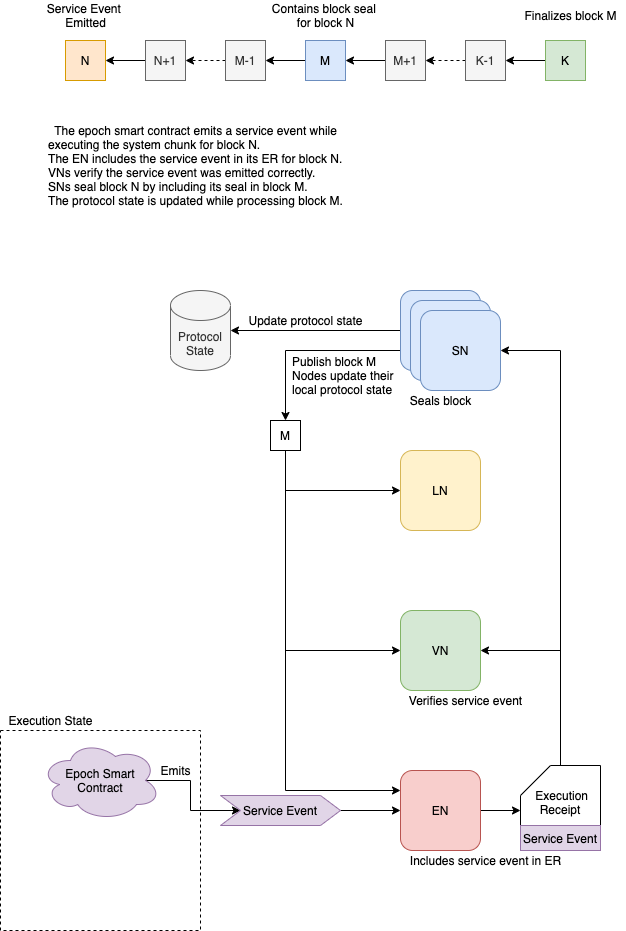

The diagram above was exported from draw.io. Its source (the exported page's mxGraphModel, read from the mxfile embedded in the PNG):
<mxGraphModel dx="1298" dy="834" grid="1" gridSize="10" guides="1" tooltips="1" connect="1" arrows="1" fold="1" page="1" pageScale="1" pageWidth="850" pageHeight="1100" math="0" shadow="0">
  <root>
    <mxCell id="V_6n_n-N1hdIIuSFhXzH-0" />
    <mxCell id="V_6n_n-N1hdIIuSFhXzH-1" parent="V_6n_n-N1hdIIuSFhXzH-0" />
    <mxCell id="zZe_jbqw1wDplZuc4H7v-7" value="" style="whiteSpace=wrap;html=1;aspect=fixed;fillColor=none;dashed=1;" vertex="1" parent="V_6n_n-N1hdIIuSFhXzH-1">
      <mxGeometry x="120" y="770" width="200" height="200" as="geometry" />
    </mxCell>
    <mxCell id="zZe_jbqw1wDplZuc4H7v-19" style="edgeStyle=orthogonalEdgeStyle;rounded=0;orthogonalLoop=1;jettySize=auto;html=1;exitX=1;exitY=0.5;exitDx=0;exitDy=0;entryX=0;entryY=0;entryDx=0;entryDy=45;entryPerimeter=0;" edge="1" parent="V_6n_n-N1hdIIuSFhXzH-1" source="zZe_jbqw1wDplZuc4H7v-0" target="zZe_jbqw1wDplZuc4H7v-15">
      <mxGeometry relative="1" as="geometry" />
    </mxCell>
    <mxCell id="zZe_jbqw1wDplZuc4H7v-0" value="EN" style="rounded=1;whiteSpace=wrap;html=1;fillColor=#f8cecc;strokeColor=#b85450;" vertex="1" parent="V_6n_n-N1hdIIuSFhXzH-1">
      <mxGeometry x="520" y="810" width="80" height="80" as="geometry" />
    </mxCell>
    <mxCell id="zZe_jbqw1wDplZuc4H7v-26" style="edgeStyle=orthogonalEdgeStyle;rounded=0;orthogonalLoop=1;jettySize=auto;html=1;exitX=0;exitY=0.5;exitDx=0;exitDy=0;entryX=1;entryY=0.5;entryDx=0;entryDy=0;entryPerimeter=0;" edge="1" parent="V_6n_n-N1hdIIuSFhXzH-1" source="zZe_jbqw1wDplZuc4H7v-1" target="zZe_jbqw1wDplZuc4H7v-25">
      <mxGeometry relative="1" as="geometry" />
    </mxCell>
    <mxCell id="VT0sV5I-rjQQlc_6_EVe-17" style="edgeStyle=orthogonalEdgeStyle;rounded=0;orthogonalLoop=1;jettySize=auto;html=1;exitX=0;exitY=0.75;exitDx=0;exitDy=0;entryX=0.5;entryY=0;entryDx=0;entryDy=0;" edge="1" parent="V_6n_n-N1hdIIuSFhXzH-1" source="zZe_jbqw1wDplZuc4H7v-1" target="VT0sV5I-rjQQlc_6_EVe-16">
      <mxGeometry relative="1" as="geometry" />
    </mxCell>
    <mxCell id="zZe_jbqw1wDplZuc4H7v-1" value="SN" style="rounded=1;whiteSpace=wrap;html=1;fillColor=#dae8fc;strokeColor=#6c8ebf;" vertex="1" parent="V_6n_n-N1hdIIuSFhXzH-1">
      <mxGeometry x="520" y="330" width="80" height="80" as="geometry" />
    </mxCell>
    <mxCell id="zZe_jbqw1wDplZuc4H7v-2" value="SN" style="rounded=1;whiteSpace=wrap;html=1;fillColor=#dae8fc;strokeColor=#6c8ebf;" vertex="1" parent="V_6n_n-N1hdIIuSFhXzH-1">
      <mxGeometry x="530" y="340" width="80" height="80" as="geometry" />
    </mxCell>
    <mxCell id="zZe_jbqw1wDplZuc4H7v-3" value="SN" style="rounded=1;whiteSpace=wrap;html=1;fillColor=#dae8fc;strokeColor=#6c8ebf;" vertex="1" parent="V_6n_n-N1hdIIuSFhXzH-1">
      <mxGeometry x="540" y="350" width="80" height="80" as="geometry" />
    </mxCell>
    <mxCell id="zZe_jbqw1wDplZuc4H7v-4" value="VN" style="rounded=1;whiteSpace=wrap;html=1;fillColor=#d5e8d4;strokeColor=#82b366;" vertex="1" parent="V_6n_n-N1hdIIuSFhXzH-1">
      <mxGeometry x="520" y="650" width="80" height="80" as="geometry" />
    </mxCell>
    <mxCell id="zZe_jbqw1wDplZuc4H7v-5" value="LN" style="rounded=1;whiteSpace=wrap;html=1;fillColor=#fff2cc;strokeColor=#d6b656;" vertex="1" parent="V_6n_n-N1hdIIuSFhXzH-1">
      <mxGeometry x="520" y="490" width="80" height="80" as="geometry" />
    </mxCell>
    <mxCell id="zZe_jbqw1wDplZuc4H7v-11" style="edgeStyle=orthogonalEdgeStyle;rounded=0;orthogonalLoop=1;jettySize=auto;html=1;exitX=0.875;exitY=0.5;exitDx=0;exitDy=0;exitPerimeter=0;entryX=0;entryY=0.5;entryDx=0;entryDy=0;" edge="1" parent="V_6n_n-N1hdIIuSFhXzH-1" source="zZe_jbqw1wDplZuc4H7v-6" target="zZe_jbqw1wDplZuc4H7v-9">
      <mxGeometry relative="1" as="geometry" />
    </mxCell>
    <mxCell id="zZe_jbqw1wDplZuc4H7v-6" value="Epoch Smart Contract" style="ellipse;shape=cloud;whiteSpace=wrap;html=1;fillColor=#e1d5e7;strokeColor=#9673a6;" vertex="1" parent="V_6n_n-N1hdIIuSFhXzH-1">
      <mxGeometry x="160" y="780" width="120" height="80" as="geometry" />
    </mxCell>
    <mxCell id="zZe_jbqw1wDplZuc4H7v-8" value="Execution State" style="text;html=1;align=center;verticalAlign=middle;resizable=0;points=[];autosize=1;" vertex="1" parent="V_6n_n-N1hdIIuSFhXzH-1">
      <mxGeometry x="120" y="750" width="100" height="20" as="geometry" />
    </mxCell>
    <mxCell id="zZe_jbqw1wDplZuc4H7v-12" style="edgeStyle=orthogonalEdgeStyle;rounded=0;orthogonalLoop=1;jettySize=auto;html=1;exitX=1;exitY=0.5;exitDx=0;exitDy=0;entryX=0;entryY=0.5;entryDx=0;entryDy=0;" edge="1" parent="V_6n_n-N1hdIIuSFhXzH-1" source="zZe_jbqw1wDplZuc4H7v-9" target="zZe_jbqw1wDplZuc4H7v-0">
      <mxGeometry relative="1" as="geometry" />
    </mxCell>
    <mxCell id="zZe_jbqw1wDplZuc4H7v-9" value="Service Event" style="shape=step;perimeter=stepPerimeter;whiteSpace=wrap;html=1;fixedSize=1;fillColor=#e1d5e7;strokeColor=#9673a6;" vertex="1" parent="V_6n_n-N1hdIIuSFhXzH-1">
      <mxGeometry x="340" y="835" width="120" height="30" as="geometry" />
    </mxCell>
    <mxCell id="zZe_jbqw1wDplZuc4H7v-13" value="Emits" style="text;html=1;align=center;verticalAlign=middle;resizable=0;points=[];autosize=1;" vertex="1" parent="V_6n_n-N1hdIIuSFhXzH-1">
      <mxGeometry x="270" y="800" width="50" height="20" as="geometry" />
    </mxCell>
    <mxCell id="zZe_jbqw1wDplZuc4H7v-20" style="edgeStyle=orthogonalEdgeStyle;rounded=0;orthogonalLoop=1;jettySize=auto;html=1;entryX=1;entryY=0.5;entryDx=0;entryDy=0;exitX=0.5;exitY=0;exitDx=0;exitDy=0;exitPerimeter=0;" edge="1" parent="V_6n_n-N1hdIIuSFhXzH-1" source="zZe_jbqw1wDplZuc4H7v-15" target="zZe_jbqw1wDplZuc4H7v-3">
      <mxGeometry relative="1" as="geometry" />
    </mxCell>
    <mxCell id="zZe_jbqw1wDplZuc4H7v-21" style="edgeStyle=orthogonalEdgeStyle;rounded=0;orthogonalLoop=1;jettySize=auto;html=1;exitX=0.5;exitY=0;exitDx=0;exitDy=0;exitPerimeter=0;entryX=1;entryY=0.5;entryDx=0;entryDy=0;" edge="1" parent="V_6n_n-N1hdIIuSFhXzH-1" source="zZe_jbqw1wDplZuc4H7v-15" target="zZe_jbqw1wDplZuc4H7v-4">
      <mxGeometry relative="1" as="geometry" />
    </mxCell>
    <mxCell id="zZe_jbqw1wDplZuc4H7v-15" value="&lt;br&gt;&amp;nbsp;Execution Receipt" style="shape=card;whiteSpace=wrap;html=1;fillColor=#ffffff;" vertex="1" parent="V_6n_n-N1hdIIuSFhXzH-1">
      <mxGeometry x="640" y="805" width="80" height="60" as="geometry" />
    </mxCell>
    <mxCell id="zZe_jbqw1wDplZuc4H7v-17" value="Service Event" style="rounded=0;whiteSpace=wrap;html=1;fillColor=#e1d5e7;strokeColor=#9673a6;" vertex="1" parent="V_6n_n-N1hdIIuSFhXzH-1">
      <mxGeometry x="640" y="865" width="80" height="25" as="geometry" />
    </mxCell>
    <mxCell id="zZe_jbqw1wDplZuc4H7v-22" value="Verifies service event" style="text;html=1;align=center;verticalAlign=middle;resizable=0;points=[];autosize=1;" vertex="1" parent="V_6n_n-N1hdIIuSFhXzH-1">
      <mxGeometry x="520" y="730" width="130" height="20" as="geometry" />
    </mxCell>
    <mxCell id="zZe_jbqw1wDplZuc4H7v-23" value="Seals block" style="text;html=1;align=center;verticalAlign=middle;resizable=0;points=[];autosize=1;" vertex="1" parent="V_6n_n-N1hdIIuSFhXzH-1">
      <mxGeometry x="520" y="430" width="80" height="20" as="geometry" />
    </mxCell>
    <mxCell id="zZe_jbqw1wDplZuc4H7v-24" value="Includes service event in ER" style="text;html=1;align=center;verticalAlign=middle;resizable=0;points=[];autosize=1;" vertex="1" parent="V_6n_n-N1hdIIuSFhXzH-1">
      <mxGeometry x="520" y="890" width="170" height="20" as="geometry" />
    </mxCell>
    <mxCell id="zZe_jbqw1wDplZuc4H7v-25" value="Protocol State" style="shape=cylinder3;whiteSpace=wrap;html=1;boundedLbl=1;backgroundOutline=1;size=15;fillColor=#f5f5f5;strokeColor=#666666;fontColor=#333333;" vertex="1" parent="V_6n_n-N1hdIIuSFhXzH-1">
      <mxGeometry x="290" y="330" width="60" height="80" as="geometry" />
    </mxCell>
    <mxCell id="zZe_jbqw1wDplZuc4H7v-27" value="Update protocol state" style="text;html=1;align=center;verticalAlign=middle;resizable=0;points=[];autosize=1;" vertex="1" parent="V_6n_n-N1hdIIuSFhXzH-1">
      <mxGeometry x="360" y="350" width="130" height="20" as="geometry" />
    </mxCell>
    <mxCell id="zZe_jbqw1wDplZuc4H7v-28" value="The epoch smart contract emits&amp;nbsp;&lt;span style=&quot;text-align: left&quot;&gt;a service event while&lt;/span&gt;&lt;br&gt;&lt;div style=&quot;text-align: left&quot;&gt;executing the system chunk for block N.&lt;/div&gt;&lt;div style=&quot;text-align: left&quot;&gt;The EN includes the service event in its ER for block N.&lt;/div&gt;&lt;div style=&quot;text-align: left&quot;&gt;VNs verify the service event was emitted correctly.&lt;/div&gt;&lt;div style=&quot;text-align: left&quot;&gt;SNs seal block N by including its seal in block M.&lt;/div&gt;&lt;div style=&quot;text-align: left&quot;&gt;The protocol state is updated while processing block M.&lt;/div&gt;" style="text;html=1;align=center;verticalAlign=middle;resizable=0;points=[];autosize=1;" vertex="1" parent="V_6n_n-N1hdIIuSFhXzH-1">
      <mxGeometry x="160" y="160" width="310" height="90" as="geometry" />
    </mxCell>
    <mxCell id="VT0sV5I-rjQQlc_6_EVe-0" value="N" style="whiteSpace=wrap;html=1;aspect=fixed;fillColor=#ffe6cc;strokeColor=#d79b00;" vertex="1" parent="V_6n_n-N1hdIIuSFhXzH-1">
      <mxGeometry x="185" y="80" width="40" height="40" as="geometry" />
    </mxCell>
    <mxCell id="VT0sV5I-rjQQlc_6_EVe-1" style="edgeStyle=orthogonalEdgeStyle;rounded=0;orthogonalLoop=1;jettySize=auto;html=1;" edge="1" parent="V_6n_n-N1hdIIuSFhXzH-1" source="VT0sV5I-rjQQlc_6_EVe-2" target="VT0sV5I-rjQQlc_6_EVe-0">
      <mxGeometry relative="1" as="geometry" />
    </mxCell>
    <mxCell id="VT0sV5I-rjQQlc_6_EVe-2" value="N+1" style="whiteSpace=wrap;html=1;aspect=fixed;fillColor=#f5f5f5;strokeColor=#666666;fontColor=#333333;" vertex="1" parent="V_6n_n-N1hdIIuSFhXzH-1">
      <mxGeometry x="265" y="80" width="40" height="40" as="geometry" />
    </mxCell>
    <mxCell id="VT0sV5I-rjQQlc_6_EVe-3" style="edgeStyle=orthogonalEdgeStyle;rounded=0;orthogonalLoop=1;jettySize=auto;html=1;entryX=1;entryY=0.5;entryDx=0;entryDy=0;dashed=1;" edge="1" parent="V_6n_n-N1hdIIuSFhXzH-1" source="VT0sV5I-rjQQlc_6_EVe-4">
      <mxGeometry relative="1" as="geometry">
        <mxPoint x="305" y="100" as="targetPoint" />
      </mxGeometry>
    </mxCell>
    <mxCell id="VT0sV5I-rjQQlc_6_EVe-4" value="M-1" style="whiteSpace=wrap;html=1;aspect=fixed;fillColor=#f5f5f5;strokeColor=#666666;fontColor=#333333;" vertex="1" parent="V_6n_n-N1hdIIuSFhXzH-1">
      <mxGeometry x="345" y="80" width="40" height="40" as="geometry" />
    </mxCell>
    <mxCell id="VT0sV5I-rjQQlc_6_EVe-5" style="edgeStyle=orthogonalEdgeStyle;rounded=0;orthogonalLoop=1;jettySize=auto;html=1;entryX=1;entryY=0.5;entryDx=0;entryDy=0;" edge="1" parent="V_6n_n-N1hdIIuSFhXzH-1" source="VT0sV5I-rjQQlc_6_EVe-6" target="VT0sV5I-rjQQlc_6_EVe-4">
      <mxGeometry relative="1" as="geometry" />
    </mxCell>
    <mxCell id="VT0sV5I-rjQQlc_6_EVe-6" value="M" style="whiteSpace=wrap;html=1;aspect=fixed;fillColor=#dae8fc;strokeColor=#6c8ebf;" vertex="1" parent="V_6n_n-N1hdIIuSFhXzH-1">
      <mxGeometry x="425" y="80" width="40" height="40" as="geometry" />
    </mxCell>
    <mxCell id="VT0sV5I-rjQQlc_6_EVe-7" style="edgeStyle=orthogonalEdgeStyle;rounded=0;orthogonalLoop=1;jettySize=auto;html=1;entryX=1;entryY=0.5;entryDx=0;entryDy=0;" edge="1" parent="V_6n_n-N1hdIIuSFhXzH-1" source="VT0sV5I-rjQQlc_6_EVe-8" target="VT0sV5I-rjQQlc_6_EVe-6">
      <mxGeometry relative="1" as="geometry" />
    </mxCell>
    <mxCell id="VT0sV5I-rjQQlc_6_EVe-8" value="M+1" style="whiteSpace=wrap;html=1;aspect=fixed;fillColor=#f5f5f5;strokeColor=#666666;fontColor=#333333;" vertex="1" parent="V_6n_n-N1hdIIuSFhXzH-1">
      <mxGeometry x="505" y="80" width="40" height="40" as="geometry" />
    </mxCell>
    <mxCell id="VT0sV5I-rjQQlc_6_EVe-9" style="edgeStyle=orthogonalEdgeStyle;rounded=0;orthogonalLoop=1;jettySize=auto;html=1;entryX=1;entryY=0.5;entryDx=0;entryDy=0;dashed=1;" edge="1" parent="V_6n_n-N1hdIIuSFhXzH-1" source="VT0sV5I-rjQQlc_6_EVe-10">
      <mxGeometry relative="1" as="geometry">
        <mxPoint x="545" y="100" as="targetPoint" />
      </mxGeometry>
    </mxCell>
    <mxCell id="VT0sV5I-rjQQlc_6_EVe-10" value="K-1" style="whiteSpace=wrap;html=1;aspect=fixed;fillColor=#f5f5f5;strokeColor=#666666;fontColor=#333333;" vertex="1" parent="V_6n_n-N1hdIIuSFhXzH-1">
      <mxGeometry x="585" y="80" width="40" height="40" as="geometry" />
    </mxCell>
    <mxCell id="VT0sV5I-rjQQlc_6_EVe-11" style="edgeStyle=orthogonalEdgeStyle;rounded=0;orthogonalLoop=1;jettySize=auto;html=1;entryX=1;entryY=0.5;entryDx=0;entryDy=0;" edge="1" parent="V_6n_n-N1hdIIuSFhXzH-1" source="VT0sV5I-rjQQlc_6_EVe-12" target="VT0sV5I-rjQQlc_6_EVe-10">
      <mxGeometry relative="1" as="geometry" />
    </mxCell>
    <mxCell id="VT0sV5I-rjQQlc_6_EVe-12" value="K" style="whiteSpace=wrap;html=1;aspect=fixed;fillColor=#d5e8d4;strokeColor=#82b366;" vertex="1" parent="V_6n_n-N1hdIIuSFhXzH-1">
      <mxGeometry x="665" y="80" width="40" height="40" as="geometry" />
    </mxCell>
    <mxCell id="VT0sV5I-rjQQlc_6_EVe-13" value="Service Event &lt;br&gt;Emitted" style="text;html=1;align=center;verticalAlign=middle;resizable=0;points=[];autosize=1;" vertex="1" parent="V_6n_n-N1hdIIuSFhXzH-1">
      <mxGeometry x="160" y="40" width="90" height="30" as="geometry" />
    </mxCell>
    <mxCell id="VT0sV5I-rjQQlc_6_EVe-14" value="Contains block seal &lt;br&gt;for block N" style="text;html=1;align=center;verticalAlign=middle;resizable=0;points=[];autosize=1;" vertex="1" parent="V_6n_n-N1hdIIuSFhXzH-1">
      <mxGeometry x="385" y="40" width="120" height="30" as="geometry" />
    </mxCell>
    <mxCell id="VT0sV5I-rjQQlc_6_EVe-15" value="Finalizes block M" style="text;html=1;align=center;verticalAlign=middle;resizable=0;points=[];autosize=1;" vertex="1" parent="V_6n_n-N1hdIIuSFhXzH-1">
      <mxGeometry x="635" y="45" width="110" height="20" as="geometry" />
    </mxCell>
    <mxCell id="VT0sV5I-rjQQlc_6_EVe-18" style="edgeStyle=orthogonalEdgeStyle;rounded=0;orthogonalLoop=1;jettySize=auto;html=1;entryX=0;entryY=0.5;entryDx=0;entryDy=0;exitX=0.5;exitY=1;exitDx=0;exitDy=0;" edge="1" parent="V_6n_n-N1hdIIuSFhXzH-1" source="VT0sV5I-rjQQlc_6_EVe-16" target="zZe_jbqw1wDplZuc4H7v-5">
      <mxGeometry relative="1" as="geometry" />
    </mxCell>
    <mxCell id="VT0sV5I-rjQQlc_6_EVe-19" style="edgeStyle=orthogonalEdgeStyle;rounded=0;orthogonalLoop=1;jettySize=auto;html=1;exitX=0.5;exitY=1;exitDx=0;exitDy=0;entryX=0;entryY=0.5;entryDx=0;entryDy=0;" edge="1" parent="V_6n_n-N1hdIIuSFhXzH-1" source="VT0sV5I-rjQQlc_6_EVe-16" target="zZe_jbqw1wDplZuc4H7v-4">
      <mxGeometry relative="1" as="geometry" />
    </mxCell>
    <mxCell id="VT0sV5I-rjQQlc_6_EVe-20" style="edgeStyle=orthogonalEdgeStyle;rounded=0;orthogonalLoop=1;jettySize=auto;html=1;exitX=0.5;exitY=1;exitDx=0;exitDy=0;entryX=0;entryY=0.25;entryDx=0;entryDy=0;" edge="1" parent="V_6n_n-N1hdIIuSFhXzH-1" source="VT0sV5I-rjQQlc_6_EVe-16" target="zZe_jbqw1wDplZuc4H7v-0">
      <mxGeometry relative="1" as="geometry" />
    </mxCell>
    <mxCell id="VT0sV5I-rjQQlc_6_EVe-16" value="M" style="whiteSpace=wrap;html=1;aspect=fixed;" vertex="1" parent="V_6n_n-N1hdIIuSFhXzH-1">
      <mxGeometry x="390" y="460" width="30" height="30" as="geometry" />
    </mxCell>
    <mxCell id="VT0sV5I-rjQQlc_6_EVe-21" value="Publish block M&lt;br&gt;&lt;div&gt;&lt;span&gt;Nodes update their&lt;/span&gt;&lt;/div&gt;&lt;div&gt;&lt;span&gt;local protocol state&lt;/span&gt;&lt;/div&gt;" style="text;html=1;align=left;verticalAlign=middle;resizable=0;points=[];autosize=1;" vertex="1" parent="V_6n_n-N1hdIIuSFhXzH-1">
      <mxGeometry x="410" y="390" width="120" height="50" as="geometry" />
    </mxCell>
  </root>
</mxGraphModel>